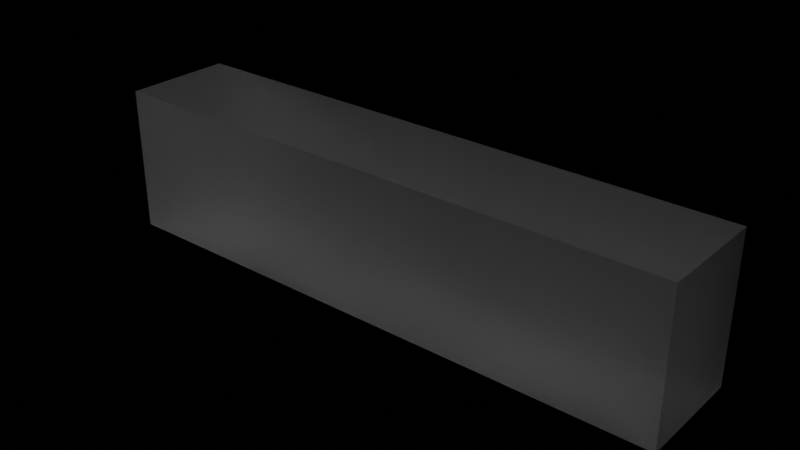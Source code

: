 # Source: glass-block.blend  (saved by Blender 3.5.10; exported with 4.5.12 LTS)
import bpy
from mathutils import Matrix  # noqa: F401  (used for matrix-valued properties, if any)

bpy.ops.wm.read_factory_settings(use_empty=True)
scene = bpy.context.scene
scene.name = 'Scene'

# ---- collections
col_collection = bpy.data.collections.new('Collection'); scene.collection.children.link(col_collection)

# ---- images (referenced by path relative to the original .blend; pixels are not part of the script)
import os
ASSET_DIR = os.environ.get("B2B_ASSET_DIR", "")  # directory of the original .blend (textures are referenced by path, not embedded)
HERE = os.path.dirname(os.path.abspath(__file__))  # packed textures are extracted next to this script under _unpacked/

def load_image(name, relpath, width, height, colorspace="sRGB"):
    """Load a texture the original file referenced (path relative to the .blend, or extracted next to this script)."""
    p = next((c for c in (os.path.join(HERE, relpath), os.path.join(ASSET_DIR, relpath)) if relpath and os.path.exists(c)), "")
    if p:
        img = bpy.data.images.load(p, check_existing=True)
        img.name = name
    else:  # same state as the original file: an image datablock whose file is absent (Cycles renders it pink)
        img = bpy.data.images.new(name, width, height)
        img.source = "FILE"
        img.filepath = "//" + (relpath or name)
    img.colorspace_settings.name = colorspace
    return img
img_glass_text_png = load_image('glass-text.png', 'glass-text.png', 1024, 1024, 'sRGB')

# ---- materials (node trees are filled in below, after node groups)
mat_glass = bpy.data.materials.new('Glass')
mat_glass.use_transparent_shadow = False

# ---- material node trees
mat_glass.use_nodes = True; mat_glass.node_tree.nodes.clear()
_N = mat_glass.node_tree.nodes; _L = mat_glass.node_tree.links
n0 = _N.new('ShaderNodeOutputMaterial'); n0.name = 'Material Output'; n0.location = (300, 300)
n1 = _N.new('ShaderNodeBsdfGlass'); n1.name = 'Glass BSDF'; n1.location = (24, 285)
n1.distribution = 'BECKMANN'
n1.inputs[2].default_value = 1.45
n2 = _N.new('ShaderNodeTexImage'); n2.name = 'Image Texture'; n2.location = (-340, 287)
n2.image = img_glass_text_png
_L.new(n1.outputs[0], n0.inputs[0])
_L.new(n2.outputs[1], n1.inputs[1])
n0.is_active_output = True

# ---- world
world_world = bpy.data.worlds.new('World'); scene.world = world_world
world_world.use_nodes = True; world_world.node_tree.nodes.clear()
_N = world_world.node_tree.nodes; _L = world_world.node_tree.links
n0 = _N.new('ShaderNodeOutputWorld'); n0.name = 'World Output'; n0.location = (300, 300)
n1 = _N.new('ShaderNodeMixShader'); n1.name = 'Mix Shader'; n1.location = (10, 300)
n2 = _N.new('ShaderNodeBsdfGlass'); n2.name = 'Glass BSDF'; n2.location = (-190, 250)
n2.distribution = 'BECKMANN'
n2.inputs[1].default_value = 0.1
n2.inputs[2].default_value = 1.45
_L.new(n1.outputs[0], n0.inputs[0])
_L.new(n2.outputs[0], n1.inputs[1])
n0.is_active_output = True
world_world.color = (0.05088, 0.05088, 0.05088)
world_world.use_sun_shadow = False
world_world.sun_shadow_jitter_overblur = 0.0

# ---- meshes
me_cube = bpy.data.meshes.new('Cube')
me_cube.from_pydata([(4.0, 0.75, -1.0), (4.0, -0.75, -1.0), (4.0, 0.75, 1.0), (4.0, -0.75, 1.0), (-4.0, 0.75, -1.0), (-4.0, -0.75, -1.0), (-4.0, 0.75, 1.0), (-4.0, -0.75, 1.0)], [], [(0, 4, 6, 2), (3, 2, 6, 7), (7, 6, 4, 5), (5, 1, 3, 7), (1, 0, 2, 3), (5, 4, 0, 1)])
_uv = me_cube.uv_layers.new(name='UVMap')
_uv.uv.foreach_set('vector', [1.0, 0.9372, 8.659e-05, 0.9372, 8.659e-05, 0.6872, 1.0, 0.6872, 1.0, 0.3751, 1.0, 0.625, 4.336e-05, 0.625, 4.336e-05, 0.3751, 0.625, 0.75, 0.625, 0.9999, 0.375, 0.9999, 0.375, 0.75, 1.0, 0.375, 5.96e-08, 0.375, 5.96e-08, 0.125, 1.0, 0.125, 0.625, 4.321e-05, 0.625, 0.25, 0.375, 0.25, 0.375, 4.321e-05, 1.0, 0.375, 1.0, 0.625, 4.336e-05, 0.625, 4.336e-05, 0.375])
me_cube.materials.append(mat_glass)
me_cube.use_mirror_vertex_groups = False
me_cube.update()

# ---- objects
ob_cube = bpy.data.objects.new('Cube', me_cube)

# ---- transforms, parenting, visibility, modifiers, constraints
ob_cube.location = (0.0, 0.0, 0.0)
ob_cube.lock_rotations_4d = False
ob_cube.empty_display_type = 'ARROWS'
ob_cube.lineart.crease_threshold = 0.0

# ---- collection membership
col_collection.objects.link(ob_cube)

# ---- scene / render settings (as saved in the file)
scene.frame_start = 1; scene.frame_end = 250; scene.frame_set(1)
scene.render.engine = 'BLENDER_EEVEE_NEXT'
scene.cycles.sampling_pattern = 'TABULATED_SOBOL'
scene.view_settings.view_transform = 'Filmic'
bpy.context.view_layer.update()

# ---- added for rendering (the .blend has no active camera and no usable light): camera, sun
cam_auto = bpy.data.cameras.new('AutoCamera')
cam_auto.lens = 50.0
cam_auto.sensor_width = 36.0
cam_auto.clip_end = 1000.0
ob_auto_camera = bpy.data.objects.new('AutoCamera', cam_auto)
scene.collection.objects.link(ob_auto_camera)
ob_auto_camera.location = (7.7548, -9.30575, 6.20384)
ob_auto_camera.rotation_euler = (1.09748, -7.21219e-08, 0.694738)
scene.camera = ob_auto_camera
light_auto_sun = bpy.data.lights.new('AutoSun', 'SUN')
light_auto_sun.energy = 3.0
light_auto_sun.angle = 0.0523599
ob_auto_sun = bpy.data.objects.new('AutoSun', light_auto_sun)
scene.collection.objects.link(ob_auto_sun)
ob_auto_sun.rotation_euler = (0.872665, 0.174533, 0.523599)
bpy.context.view_layer.update()
